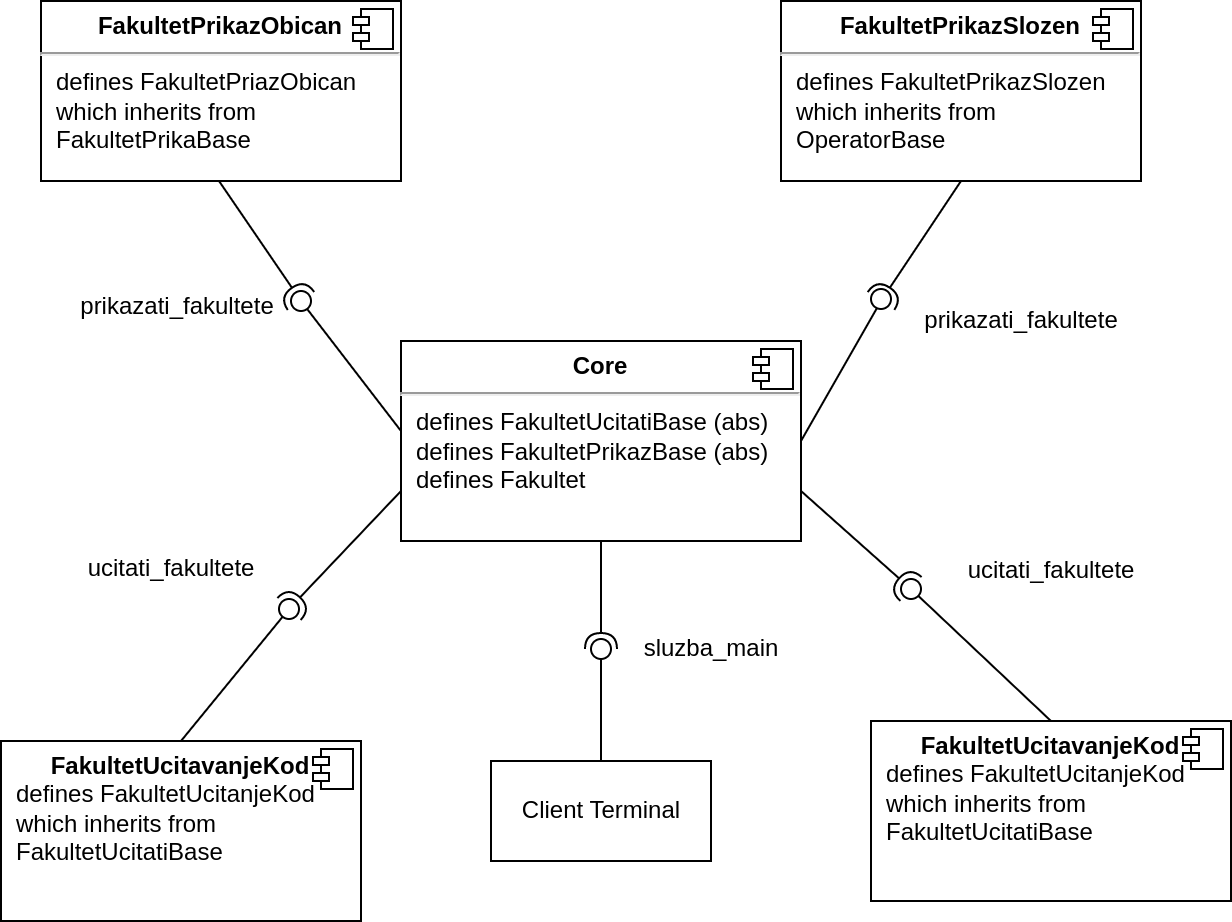

The diagram above was exported from draw.io. Its source (the exported page's mxGraphModel, read from the mxfile embedded in the PNG):
<mxGraphModel dx="782" dy="414" grid="1" gridSize="10" guides="1" tooltips="1" connect="1" arrows="1" fold="1" page="1" pageScale="1" pageWidth="850" pageHeight="1100" math="0" shadow="0">
  <root>
    <mxCell id="0" />
    <mxCell id="1" parent="0" />
    <mxCell id="2" value="&lt;p style=&quot;margin: 0px ; margin-top: 6px ; text-align: center&quot;&gt;&lt;b&gt;Core&lt;/b&gt;&lt;/p&gt;&lt;hr&gt;&lt;p style=&quot;margin: 0px ; margin-left: 8px&quot;&gt;defines FakultetUcitatiBase (abs)&lt;/p&gt;&lt;p style=&quot;margin: 0px ; margin-left: 8px&quot;&gt;defines FakultetPrikazBase (abs)&lt;/p&gt;&lt;p style=&quot;margin: 0px ; margin-left: 8px&quot;&gt;defines Fakultet&lt;/p&gt;" style="align=left;overflow=fill;html=1;dropTarget=0;" vertex="1" parent="1">
      <mxGeometry x="330" y="360" width="200" height="100" as="geometry" />
    </mxCell>
    <mxCell id="3" value="" style="shape=component;jettyWidth=8;jettyHeight=4;" vertex="1" parent="2">
      <mxGeometry x="1" width="20" height="20" relative="1" as="geometry">
        <mxPoint x="-24" y="4" as="offset" />
      </mxGeometry>
    </mxCell>
    <mxCell id="4" value="Client Terminal" style="html=1;" vertex="1" parent="1">
      <mxGeometry x="375" y="570" width="110" height="50" as="geometry" />
    </mxCell>
    <mxCell id="5" value="sluzba_main" style="text;html=1;align=center;verticalAlign=middle;resizable=0;points=[];autosize=1;strokeColor=none;fillColor=none;" vertex="1" parent="1">
      <mxGeometry x="440" y="499" width="90" height="30" as="geometry" />
    </mxCell>
    <mxCell id="6" value="&lt;p style=&quot;margin: 0px ; margin-top: 6px ; text-align: center&quot;&gt;&lt;b&gt;FakultetPrikazObican&lt;/b&gt;&lt;/p&gt;&lt;hr&gt;&lt;p style=&quot;margin: 0px ; margin-left: 8px&quot;&gt;defines FakultetPriazObican&lt;/p&gt;&lt;p style=&quot;margin: 0px ; margin-left: 8px&quot;&gt;which&amp;nbsp;&lt;span style=&quot;background-color: initial;&quot;&gt;inherits from&amp;nbsp;&lt;/span&gt;&lt;/p&gt;&lt;p style=&quot;margin: 0px ; margin-left: 8px&quot;&gt;&lt;span style=&quot;background-color: initial;&quot;&gt;FakultetPrikaBase&lt;/span&gt;&lt;/p&gt;" style="align=left;overflow=fill;html=1;dropTarget=0;" vertex="1" parent="1">
      <mxGeometry x="150" y="190" width="180" height="90" as="geometry" />
    </mxCell>
    <mxCell id="7" value="" style="shape=component;jettyWidth=8;jettyHeight=4;" vertex="1" parent="6">
      <mxGeometry x="1" width="20" height="20" relative="1" as="geometry">
        <mxPoint x="-24" y="4" as="offset" />
      </mxGeometry>
    </mxCell>
    <mxCell id="8" value="&lt;p style=&quot;margin: 0px ; margin-top: 6px ; text-align: center&quot;&gt;&lt;b&gt;FakultetPrikazSlozen&lt;/b&gt;&lt;/p&gt;&lt;hr&gt;&lt;p style=&quot;margin: 0px ; margin-left: 8px&quot;&gt;defines FakultetPrikazSlozen&lt;/p&gt;&lt;p style=&quot;margin: 0px ; margin-left: 8px&quot;&gt;which&amp;nbsp;&lt;span style=&quot;background-color: initial;&quot;&gt;inherits from&amp;nbsp;&lt;/span&gt;&lt;/p&gt;&lt;p style=&quot;margin: 0px ; margin-left: 8px&quot;&gt;&lt;span style=&quot;background-color: initial;&quot;&gt;OperatorBase&lt;/span&gt;&lt;/p&gt;" style="align=left;overflow=fill;html=1;dropTarget=0;" vertex="1" parent="1">
      <mxGeometry x="520" y="190" width="180" height="90" as="geometry" />
    </mxCell>
    <mxCell id="9" value="" style="shape=component;jettyWidth=8;jettyHeight=4;" vertex="1" parent="8">
      <mxGeometry x="1" width="20" height="20" relative="1" as="geometry">
        <mxPoint x="-24" y="4" as="offset" />
      </mxGeometry>
    </mxCell>
    <mxCell id="10" value="" style="rounded=0;orthogonalLoop=1;jettySize=auto;html=1;endArrow=none;endFill=0;sketch=0;sourcePerimeterSpacing=0;targetPerimeterSpacing=0;exitX=1;exitY=0.5;exitDx=0;exitDy=0;" edge="1" source="2" parent="1">
      <mxGeometry relative="1" as="geometry">
        <mxPoint x="400" y="309" as="sourcePoint" />
        <mxPoint x="570" y="340" as="targetPoint" />
      </mxGeometry>
    </mxCell>
    <mxCell id="11" value="" style="rounded=0;orthogonalLoop=1;jettySize=auto;html=1;endArrow=halfCircle;endFill=0;endSize=6;strokeWidth=1;sketch=0;exitX=0.5;exitY=1;exitDx=0;exitDy=0;" edge="1" source="8" parent="1">
      <mxGeometry relative="1" as="geometry">
        <mxPoint x="440" y="309" as="sourcePoint" />
        <mxPoint x="570" y="340" as="targetPoint" />
      </mxGeometry>
    </mxCell>
    <mxCell id="12" value="" style="ellipse;whiteSpace=wrap;html=1;align=center;aspect=fixed;resizable=0;points=[];outlineConnect=0;sketch=0;" vertex="1" parent="1">
      <mxGeometry x="565" y="334" width="10" height="10" as="geometry" />
    </mxCell>
    <mxCell id="13" value="" style="rounded=0;orthogonalLoop=1;jettySize=auto;html=1;endArrow=none;endFill=0;sketch=0;sourcePerimeterSpacing=0;targetPerimeterSpacing=0;exitX=0;exitY=0.5;exitDx=0;exitDy=0;" edge="1" parent="1">
      <mxGeometry relative="1" as="geometry">
        <mxPoint x="330" y="405" as="sourcePoint" />
        <mxPoint x="280" y="340" as="targetPoint" />
      </mxGeometry>
    </mxCell>
    <mxCell id="14" value="" style="rounded=0;orthogonalLoop=1;jettySize=auto;html=1;endArrow=halfCircle;endFill=0;endSize=6;strokeWidth=1;sketch=0;exitX=0.5;exitY=1;exitDx=0;exitDy=0;" edge="1" parent="1">
      <mxGeometry relative="1" as="geometry">
        <mxPoint x="239" y="280" as="sourcePoint" />
        <mxPoint x="280" y="340" as="targetPoint" />
      </mxGeometry>
    </mxCell>
    <mxCell id="15" value="" style="ellipse;whiteSpace=wrap;html=1;align=center;aspect=fixed;resizable=0;points=[];outlineConnect=0;sketch=0;" vertex="1" parent="1">
      <mxGeometry x="275" y="335" width="10" height="10" as="geometry" />
    </mxCell>
    <mxCell id="16" value="prikazati_fakultete" style="text;html=1;align=center;verticalAlign=middle;resizable=0;points=[];autosize=1;strokeColor=none;fillColor=none;" vertex="1" parent="1">
      <mxGeometry x="158" y="328" width="120" height="30" as="geometry" />
    </mxCell>
    <mxCell id="17" value="prikazati_fakultete" style="text;html=1;align=center;verticalAlign=middle;resizable=0;points=[];autosize=1;strokeColor=none;fillColor=none;" vertex="1" parent="1">
      <mxGeometry x="580" y="335" width="120" height="30" as="geometry" />
    </mxCell>
    <mxCell id="18" value="" style="rounded=0;orthogonalLoop=1;jettySize=auto;html=1;endArrow=none;endFill=0;sketch=0;sourcePerimeterSpacing=0;targetPerimeterSpacing=0;exitX=0.5;exitY=0;exitDx=0;exitDy=0;" edge="1" source="4" parent="1">
      <mxGeometry relative="1" as="geometry">
        <mxPoint x="380" y="465" as="sourcePoint" />
        <mxPoint x="430" y="510" as="targetPoint" />
      </mxGeometry>
    </mxCell>
    <mxCell id="19" value="" style="rounded=0;orthogonalLoop=1;jettySize=auto;html=1;endArrow=halfCircle;endFill=0;entryX=0.5;entryY=0.5;endSize=6;strokeWidth=1;sketch=0;exitX=0.5;exitY=1;exitDx=0;exitDy=0;" edge="1" source="2" target="20" parent="1">
      <mxGeometry relative="1" as="geometry">
        <mxPoint x="420" y="465" as="sourcePoint" />
      </mxGeometry>
    </mxCell>
    <mxCell id="20" value="" style="ellipse;whiteSpace=wrap;html=1;align=center;aspect=fixed;resizable=0;points=[];outlineConnect=0;sketch=0;" vertex="1" parent="1">
      <mxGeometry x="425" y="509" width="10" height="10" as="geometry" />
    </mxCell>
    <mxCell id="21" value="&lt;p style=&quot;margin: 0px ; margin-top: 6px ; text-align: center&quot;&gt;&lt;b&gt;FakultetUcitavanjeKod&lt;/b&gt;&lt;/p&gt;&lt;p style=&quot;margin: 0px ; margin-left: 8px&quot;&gt;defines FakultetUcitanjeKod&lt;/p&gt;&lt;p style=&quot;margin: 0px ; margin-left: 8px&quot;&gt;which&amp;nbsp;&lt;span style=&quot;background-color: initial;&quot;&gt;inherits from&amp;nbsp;&lt;/span&gt;&lt;/p&gt;&lt;p style=&quot;margin: 0px ; margin-left: 8px&quot;&gt;&lt;span style=&quot;background-color: initial;&quot;&gt;FakultetUcitatiBase&lt;/span&gt;&lt;/p&gt;" style="align=left;overflow=fill;html=1;dropTarget=0;" vertex="1" parent="1">
      <mxGeometry x="130" y="560" width="180" height="90" as="geometry" />
    </mxCell>
    <mxCell id="22" value="" style="shape=component;jettyWidth=8;jettyHeight=4;" vertex="1" parent="21">
      <mxGeometry x="1" width="20" height="20" relative="1" as="geometry">
        <mxPoint x="-24" y="4" as="offset" />
      </mxGeometry>
    </mxCell>
    <mxCell id="23" value="" style="rounded=0;orthogonalLoop=1;jettySize=auto;html=1;endArrow=none;endFill=0;sketch=0;sourcePerimeterSpacing=0;targetPerimeterSpacing=0;exitX=0.5;exitY=0;exitDx=0;exitDy=0;" edge="1" source="21" target="25" parent="1">
      <mxGeometry relative="1" as="geometry">
        <mxPoint x="220" y="464" as="sourcePoint" />
      </mxGeometry>
    </mxCell>
    <mxCell id="24" value="" style="rounded=0;orthogonalLoop=1;jettySize=auto;html=1;endArrow=halfCircle;endFill=0;entryX=0.5;entryY=0.5;endSize=6;strokeWidth=1;sketch=0;exitX=0;exitY=0.75;exitDx=0;exitDy=0;" edge="1" source="2" target="25" parent="1">
      <mxGeometry relative="1" as="geometry">
        <mxPoint x="260" y="464" as="sourcePoint" />
      </mxGeometry>
    </mxCell>
    <mxCell id="25" value="" style="ellipse;whiteSpace=wrap;html=1;align=center;aspect=fixed;resizable=0;points=[];outlineConnect=0;sketch=0;" vertex="1" parent="1">
      <mxGeometry x="269" y="489" width="10" height="10" as="geometry" />
    </mxCell>
    <mxCell id="26" value="&lt;p style=&quot;margin: 0px ; margin-top: 6px ; text-align: center&quot;&gt;&lt;b&gt;FakultetUcitavanjeKod&lt;/b&gt;&lt;/p&gt;&lt;p style=&quot;margin: 0px ; margin-left: 8px&quot;&gt;defines FakultetUcitanjeKod&lt;/p&gt;&lt;p style=&quot;margin: 0px ; margin-left: 8px&quot;&gt;which&amp;nbsp;&lt;span style=&quot;background-color: initial;&quot;&gt;inherits from&amp;nbsp;&lt;/span&gt;&lt;/p&gt;&lt;p style=&quot;margin: 0px ; margin-left: 8px&quot;&gt;&lt;span style=&quot;background-color: initial;&quot;&gt;FakultetUcitatiBase&lt;/span&gt;&lt;/p&gt;" style="align=left;overflow=fill;html=1;dropTarget=0;" vertex="1" parent="1">
      <mxGeometry x="565" y="550" width="180" height="90" as="geometry" />
    </mxCell>
    <mxCell id="27" value="" style="shape=component;jettyWidth=8;jettyHeight=4;" vertex="1" parent="26">
      <mxGeometry x="1" width="20" height="20" relative="1" as="geometry">
        <mxPoint x="-24" y="4" as="offset" />
      </mxGeometry>
    </mxCell>
    <mxCell id="28" value="ucitati_fakultete" style="text;html=1;align=center;verticalAlign=middle;resizable=0;points=[];autosize=1;strokeColor=none;fillColor=none;" vertex="1" parent="1">
      <mxGeometry x="160" y="459" width="110" height="30" as="geometry" />
    </mxCell>
    <mxCell id="29" value="" style="rounded=0;orthogonalLoop=1;jettySize=auto;html=1;endArrow=none;endFill=0;sketch=0;sourcePerimeterSpacing=0;targetPerimeterSpacing=0;exitX=0.5;exitY=0;exitDx=0;exitDy=0;" edge="1" source="26" target="31" parent="1">
      <mxGeometry relative="1" as="geometry">
        <mxPoint x="594" y="396" as="sourcePoint" />
      </mxGeometry>
    </mxCell>
    <mxCell id="30" value="" style="rounded=0;orthogonalLoop=1;jettySize=auto;html=1;endArrow=halfCircle;endFill=0;entryX=0.5;entryY=0.5;endSize=6;strokeWidth=1;sketch=0;exitX=1;exitY=0.75;exitDx=0;exitDy=0;" edge="1" source="2" target="31" parent="1">
      <mxGeometry relative="1" as="geometry">
        <mxPoint x="634" y="396" as="sourcePoint" />
      </mxGeometry>
    </mxCell>
    <mxCell id="31" value="" style="ellipse;whiteSpace=wrap;html=1;align=center;aspect=fixed;resizable=0;points=[];outlineConnect=0;sketch=0;" vertex="1" parent="1">
      <mxGeometry x="580" y="479" width="10" height="10" as="geometry" />
    </mxCell>
    <mxCell id="32" value="ucitati_fakultete" style="text;html=1;align=center;verticalAlign=middle;resizable=0;points=[];autosize=1;strokeColor=none;fillColor=none;" vertex="1" parent="1">
      <mxGeometry x="600" y="460" width="110" height="30" as="geometry" />
    </mxCell>
  </root>
</mxGraphModel>